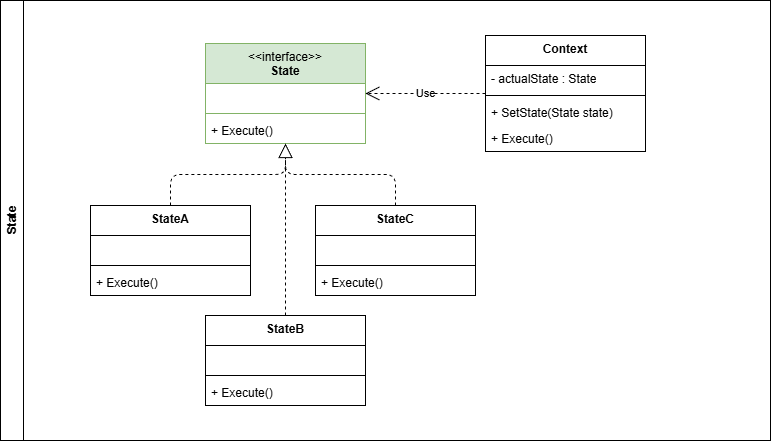

The diagram above was exported from draw.io. Its source (the exported page's mxGraphModel, read from the mxfile embedded in the PNG):
<mxGraphModel dx="1678" dy="594" grid="1" gridSize="10" guides="1" tooltips="1" connect="1" arrows="1" fold="1" page="1" pageScale="1" pageWidth="850" pageHeight="1100" background="#ffffff" math="0" shadow="0">
  <root>
    <mxCell id="0" />
    <mxCell id="1" parent="0" />
    <mxCell id="2" value="State" style="swimlane;horizontal=0;whiteSpace=wrap;html=1;" vertex="1" parent="1">
      <mxGeometry x="-160" y="130" width="770" height="440" as="geometry" />
    </mxCell>
    <mxCell id="3" value="&lt;span style=&quot;font-weight: normal;&quot;&gt;&amp;lt;&amp;lt;interface&amp;gt;&amp;gt;&lt;/span&gt;&lt;br&gt;State" style="swimlane;fontStyle=1;align=center;verticalAlign=top;childLayout=stackLayout;horizontal=1;startSize=40;horizontalStack=0;resizeParent=1;resizeParentMax=0;resizeLast=0;collapsible=1;marginBottom=0;whiteSpace=wrap;html=1;fillColor=#d5e8d4;strokeColor=#82b366;" vertex="1" parent="2">
      <mxGeometry x="205" y="43" width="160" height="100" as="geometry" />
    </mxCell>
    <mxCell id="4" value="&amp;nbsp;" style="text;strokeColor=none;fillColor=none;align=left;verticalAlign=top;spacingLeft=4;spacingRight=4;overflow=hidden;rotatable=0;points=[[0,0.5],[1,0.5]];portConstraint=eastwest;whiteSpace=wrap;html=1;" vertex="1" parent="3">
      <mxGeometry y="40" width="160" height="26" as="geometry" />
    </mxCell>
    <mxCell id="5" value="" style="line;strokeWidth=1;fillColor=none;align=left;verticalAlign=middle;spacingTop=-1;spacingLeft=3;spacingRight=3;rotatable=0;labelPosition=right;points=[];portConstraint=eastwest;strokeColor=inherit;" vertex="1" parent="3">
      <mxGeometry y="66" width="160" height="8" as="geometry" />
    </mxCell>
    <mxCell id="6" value="+ Execute()" style="text;strokeColor=none;fillColor=none;align=left;verticalAlign=top;spacingLeft=4;spacingRight=4;overflow=hidden;rotatable=0;points=[[0,0.5],[1,0.5]];portConstraint=eastwest;whiteSpace=wrap;html=1;" vertex="1" parent="3">
      <mxGeometry y="74" width="160" height="26" as="geometry" />
    </mxCell>
    <mxCell id="7" value="Context" style="swimlane;fontStyle=1;align=center;verticalAlign=top;childLayout=stackLayout;horizontal=1;startSize=30;horizontalStack=0;resizeParent=1;resizeParentMax=0;resizeLast=0;collapsible=1;marginBottom=0;whiteSpace=wrap;html=1;" vertex="1" parent="2">
      <mxGeometry x="485" y="35" width="160" height="116" as="geometry" />
    </mxCell>
    <mxCell id="8" value="- actualState : State" style="text;strokeColor=none;fillColor=none;align=left;verticalAlign=top;spacingLeft=4;spacingRight=4;overflow=hidden;rotatable=0;points=[[0,0.5],[1,0.5]];portConstraint=eastwest;whiteSpace=wrap;html=1;" vertex="1" parent="7">
      <mxGeometry y="30" width="160" height="26" as="geometry" />
    </mxCell>
    <mxCell id="9" value="" style="line;strokeWidth=1;fillColor=none;align=left;verticalAlign=middle;spacingTop=-1;spacingLeft=3;spacingRight=3;rotatable=0;labelPosition=right;points=[];portConstraint=eastwest;strokeColor=inherit;" vertex="1" parent="7">
      <mxGeometry y="56" width="160" height="8" as="geometry" />
    </mxCell>
    <mxCell id="10" value="+ SetState(State state)" style="text;strokeColor=none;fillColor=none;align=left;verticalAlign=top;spacingLeft=4;spacingRight=4;overflow=hidden;rotatable=0;points=[[0,0.5],[1,0.5]];portConstraint=eastwest;whiteSpace=wrap;html=1;" vertex="1" parent="7">
      <mxGeometry y="64" width="160" height="26" as="geometry" />
    </mxCell>
    <mxCell id="11" value="+ Execute()" style="text;strokeColor=none;fillColor=none;align=left;verticalAlign=top;spacingLeft=4;spacingRight=4;overflow=hidden;rotatable=0;points=[[0,0.5],[1,0.5]];portConstraint=eastwest;whiteSpace=wrap;html=1;" vertex="1" parent="7">
      <mxGeometry y="90" width="160" height="26" as="geometry" />
    </mxCell>
    <mxCell id="14" value="Use" style="endArrow=open;endSize=12;dashed=1;html=1;" edge="1" parent="2" source="7" target="3">
      <mxGeometry width="160" relative="1" as="geometry">
        <mxPoint x="385" y="255" as="sourcePoint" />
        <mxPoint x="545" y="255" as="targetPoint" />
      </mxGeometry>
    </mxCell>
    <mxCell id="15" value="StateA" style="swimlane;fontStyle=1;align=center;verticalAlign=top;childLayout=stackLayout;horizontal=1;startSize=30;horizontalStack=0;resizeParent=1;resizeParentMax=0;resizeLast=0;collapsible=1;marginBottom=0;whiteSpace=wrap;html=1;" vertex="1" parent="2">
      <mxGeometry x="90" y="205" width="160" height="90" as="geometry" />
    </mxCell>
    <mxCell id="16" value="&amp;nbsp;" style="text;strokeColor=none;fillColor=none;align=left;verticalAlign=top;spacingLeft=4;spacingRight=4;overflow=hidden;rotatable=0;points=[[0,0.5],[1,0.5]];portConstraint=eastwest;whiteSpace=wrap;html=1;" vertex="1" parent="15">
      <mxGeometry y="30" width="160" height="26" as="geometry" />
    </mxCell>
    <mxCell id="17" value="" style="line;strokeWidth=1;fillColor=none;align=left;verticalAlign=middle;spacingTop=-1;spacingLeft=3;spacingRight=3;rotatable=0;labelPosition=right;points=[];portConstraint=eastwest;strokeColor=inherit;" vertex="1" parent="15">
      <mxGeometry y="56" width="160" height="8" as="geometry" />
    </mxCell>
    <mxCell id="19" value="+ Execute()" style="text;strokeColor=none;fillColor=none;align=left;verticalAlign=top;spacingLeft=4;spacingRight=4;overflow=hidden;rotatable=0;points=[[0,0.5],[1,0.5]];portConstraint=eastwest;whiteSpace=wrap;html=1;" vertex="1" parent="15">
      <mxGeometry y="64" width="160" height="26" as="geometry" />
    </mxCell>
    <mxCell id="25" value="StateC" style="swimlane;fontStyle=1;align=center;verticalAlign=top;childLayout=stackLayout;horizontal=1;startSize=30;horizontalStack=0;resizeParent=1;resizeParentMax=0;resizeLast=0;collapsible=1;marginBottom=0;whiteSpace=wrap;html=1;" vertex="1" parent="2">
      <mxGeometry x="315" y="205" width="160" height="90" as="geometry" />
    </mxCell>
    <mxCell id="26" value="&amp;nbsp;" style="text;strokeColor=none;fillColor=none;align=left;verticalAlign=top;spacingLeft=4;spacingRight=4;overflow=hidden;rotatable=0;points=[[0,0.5],[1,0.5]];portConstraint=eastwest;whiteSpace=wrap;html=1;" vertex="1" parent="25">
      <mxGeometry y="30" width="160" height="26" as="geometry" />
    </mxCell>
    <mxCell id="27" value="" style="line;strokeWidth=1;fillColor=none;align=left;verticalAlign=middle;spacingTop=-1;spacingLeft=3;spacingRight=3;rotatable=0;labelPosition=right;points=[];portConstraint=eastwest;strokeColor=inherit;" vertex="1" parent="25">
      <mxGeometry y="56" width="160" height="8" as="geometry" />
    </mxCell>
    <mxCell id="28" value="+ Execute()" style="text;strokeColor=none;fillColor=none;align=left;verticalAlign=top;spacingLeft=4;spacingRight=4;overflow=hidden;rotatable=0;points=[[0,0.5],[1,0.5]];portConstraint=eastwest;whiteSpace=wrap;html=1;" vertex="1" parent="25">
      <mxGeometry y="64" width="160" height="26" as="geometry" />
    </mxCell>
    <mxCell id="29" value="StateB" style="swimlane;fontStyle=1;align=center;verticalAlign=top;childLayout=stackLayout;horizontal=1;startSize=30;horizontalStack=0;resizeParent=1;resizeParentMax=0;resizeLast=0;collapsible=1;marginBottom=0;whiteSpace=wrap;html=1;" vertex="1" parent="2">
      <mxGeometry x="205" y="315" width="160" height="90" as="geometry" />
    </mxCell>
    <mxCell id="30" value="&amp;nbsp;" style="text;strokeColor=none;fillColor=none;align=left;verticalAlign=top;spacingLeft=4;spacingRight=4;overflow=hidden;rotatable=0;points=[[0,0.5],[1,0.5]];portConstraint=eastwest;whiteSpace=wrap;html=1;" vertex="1" parent="29">
      <mxGeometry y="30" width="160" height="26" as="geometry" />
    </mxCell>
    <mxCell id="31" value="" style="line;strokeWidth=1;fillColor=none;align=left;verticalAlign=middle;spacingTop=-1;spacingLeft=3;spacingRight=3;rotatable=0;labelPosition=right;points=[];portConstraint=eastwest;strokeColor=inherit;" vertex="1" parent="29">
      <mxGeometry y="56" width="160" height="8" as="geometry" />
    </mxCell>
    <mxCell id="32" value="+ Execute()" style="text;strokeColor=none;fillColor=none;align=left;verticalAlign=top;spacingLeft=4;spacingRight=4;overflow=hidden;rotatable=0;points=[[0,0.5],[1,0.5]];portConstraint=eastwest;whiteSpace=wrap;html=1;" vertex="1" parent="29">
      <mxGeometry y="64" width="160" height="26" as="geometry" />
    </mxCell>
    <mxCell id="33" value="" style="endArrow=block;dashed=1;endFill=0;endSize=12;html=1;edgeStyle=orthogonalEdgeStyle;" edge="1" parent="2" source="15" target="3">
      <mxGeometry width="160" relative="1" as="geometry">
        <mxPoint x="330" y="280" as="sourcePoint" />
        <mxPoint x="490" y="280" as="targetPoint" />
      </mxGeometry>
    </mxCell>
    <mxCell id="34" value="" style="endArrow=block;dashed=1;endFill=0;endSize=12;html=1;edgeStyle=orthogonalEdgeStyle;" edge="1" parent="2" source="25" target="3">
      <mxGeometry width="160" relative="1" as="geometry">
        <mxPoint x="180" y="215" as="sourcePoint" />
        <mxPoint x="295" y="153" as="targetPoint" />
      </mxGeometry>
    </mxCell>
    <mxCell id="35" value="" style="endArrow=block;dashed=1;endFill=0;endSize=12;html=1;edgeStyle=orthogonalEdgeStyle;" edge="1" parent="2" source="29" target="3">
      <mxGeometry width="160" relative="1" as="geometry">
        <mxPoint x="405" y="215" as="sourcePoint" />
        <mxPoint x="295" y="153" as="targetPoint" />
      </mxGeometry>
    </mxCell>
  </root>
</mxGraphModel>